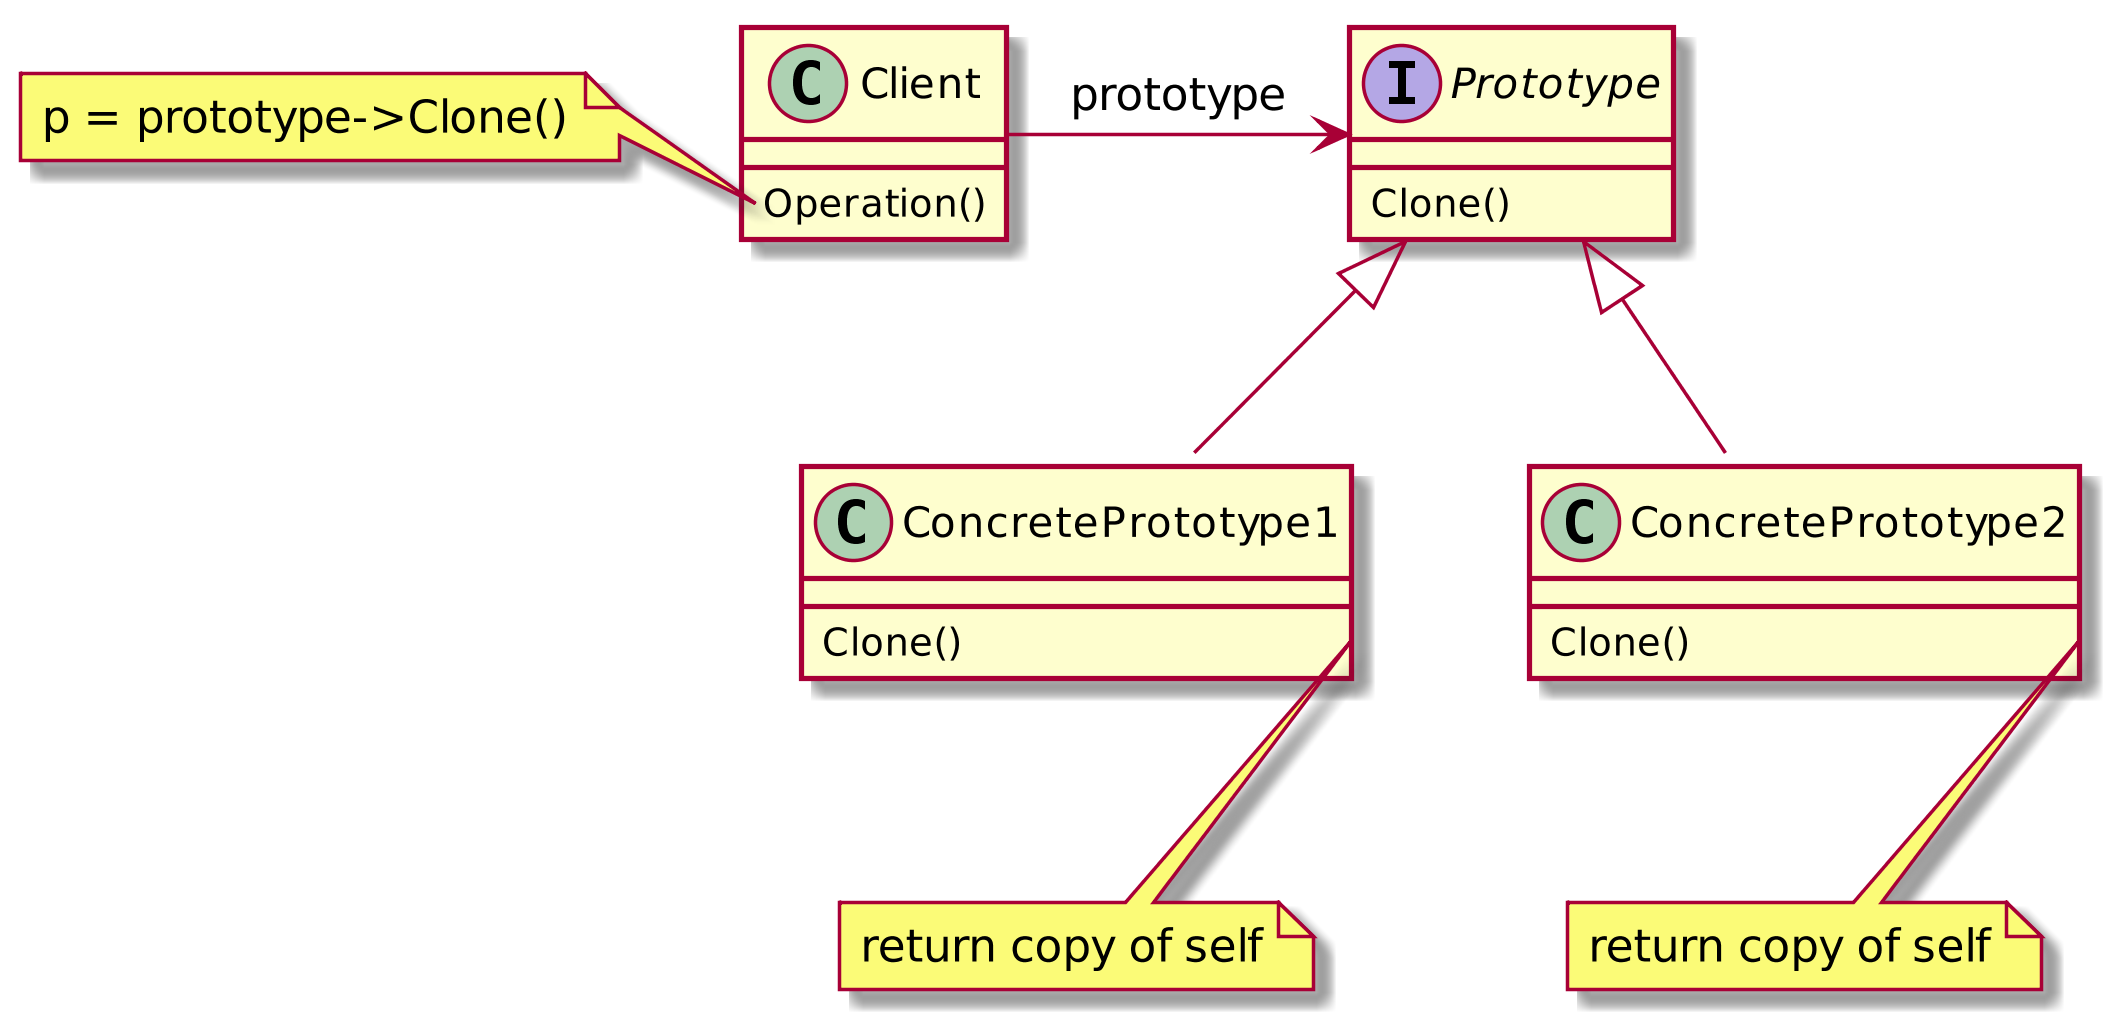

The diagram above was rendered by PlantUML. Its source (embedded in the PNG):
@startuml Prototype
scale 1024 height
interface Prototype {
  Clone()
}
class Client {
  Operation()
}

class ConcretePrototype1 {
  Clone()
}
class ConcretePrototype2 {
  Clone()
}

note as N1
  return copy of self
end note

note as N2
  return copy of self
end note


note left of Client::Operation
  p = prototype->Clone()
end note

Prototype <|-- ConcretePrototype1
Prototype <|-- ConcretePrototype2
ConcretePrototype1::Clone --> N1
ConcretePrototype2::Clone --> N2
Client -> Prototype : prototype
@enduml